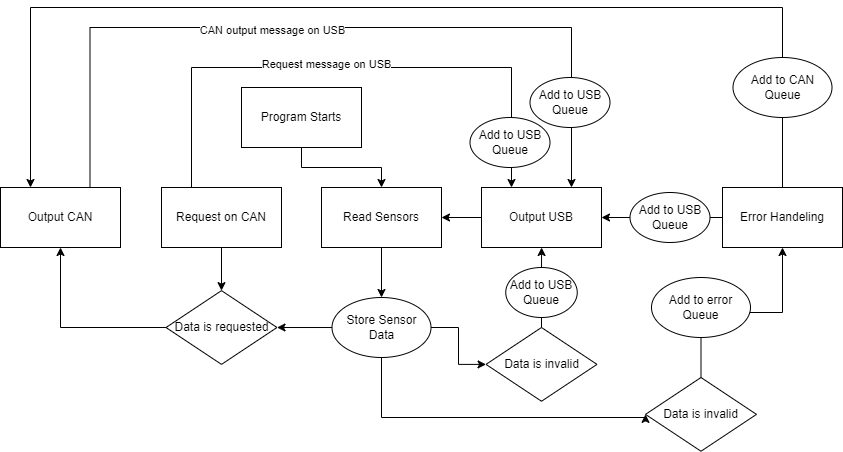

The diagram above was exported from draw.io. Its source (the exported page's mxGraphModel, read from the mxfile embedded in the PNG):
<mxGraphModel dx="1676.5" dy="705" grid="1" gridSize="10" guides="1" tooltips="1" connect="1" arrows="1" fold="1" page="1" pageScale="0.85" pageWidth="850" pageHeight="1100" math="0" shadow="0">
  <root>
    <mxCell id="0" />
    <mxCell id="1" parent="0" />
    <mxCell id="QMqzq6hpuhTWDnhg7v2D-7" style="edgeStyle=orthogonalEdgeStyle;rounded=0;orthogonalLoop=1;jettySize=auto;html=1;" parent="1" source="QMqzq6hpuhTWDnhg7v2D-1" target="QMqzq6hpuhTWDnhg7v2D-2" edge="1">
      <mxGeometry relative="1" as="geometry" />
    </mxCell>
    <mxCell id="QMqzq6hpuhTWDnhg7v2D-1" value="Program Starts" style="rounded=0;whiteSpace=wrap;html=1;" parent="1" vertex="1">
      <mxGeometry x="121.5" y="100" width="120" height="60" as="geometry" />
    </mxCell>
    <mxCell id="QMqzq6hpuhTWDnhg7v2D-25" style="edgeStyle=orthogonalEdgeStyle;rounded=0;orthogonalLoop=1;jettySize=auto;html=1;" parent="1" source="QMqzq6hpuhTWDnhg7v2D-2" target="QMqzq6hpuhTWDnhg7v2D-9" edge="1">
      <mxGeometry relative="1" as="geometry" />
    </mxCell>
    <mxCell id="QMqzq6hpuhTWDnhg7v2D-2" value="Read&amp;nbsp;Sensors" style="rounded=0;whiteSpace=wrap;html=1;" parent="1" vertex="1">
      <mxGeometry x="201.5" y="200" width="120" height="60" as="geometry" />
    </mxCell>
    <mxCell id="QMqzq6hpuhTWDnhg7v2D-13" style="edgeStyle=orthogonalEdgeStyle;rounded=0;orthogonalLoop=1;jettySize=auto;html=1;entryX=0.25;entryY=0;entryDx=0;entryDy=0;exitX=0.5;exitY=0;exitDx=0;exitDy=0;" parent="1" source="QMqzq6hpuhTWDnhg7v2D-3" target="QMqzq6hpuhTWDnhg7v2D-4" edge="1">
      <mxGeometry relative="1" as="geometry">
        <mxPoint x="579" y="200" as="sourcePoint" />
        <mxPoint x="250" y="200" as="targetPoint" />
        <Array as="points">
          <mxPoint x="663" y="20" />
          <mxPoint x="-89" y="20" />
        </Array>
      </mxGeometry>
    </mxCell>
    <mxCell id="QMqzq6hpuhTWDnhg7v2D-30" style="edgeStyle=orthogonalEdgeStyle;rounded=0;orthogonalLoop=1;jettySize=auto;html=1;entryX=1;entryY=0.5;entryDx=0;entryDy=0;" parent="1" source="QMqzq6hpuhTWDnhg7v2D-46" target="QMqzq6hpuhTWDnhg7v2D-24" edge="1">
      <mxGeometry relative="1" as="geometry" />
    </mxCell>
    <mxCell id="QMqzq6hpuhTWDnhg7v2D-3" value="Error Handeling" style="rounded=0;whiteSpace=wrap;html=1;" parent="1" vertex="1">
      <mxGeometry x="602.5" y="200" width="120" height="60" as="geometry" />
    </mxCell>
    <mxCell id="QMqzq6hpuhTWDnhg7v2D-31" style="edgeStyle=orthogonalEdgeStyle;rounded=0;orthogonalLoop=1;jettySize=auto;html=1;entryX=0.75;entryY=0;entryDx=0;entryDy=0;" parent="1" source="QMqzq6hpuhTWDnhg7v2D-4" target="QMqzq6hpuhTWDnhg7v2D-24" edge="1">
      <mxGeometry relative="1" as="geometry">
        <Array as="points">
          <mxPoint x="-30" y="40" />
          <mxPoint x="452" y="40" />
        </Array>
      </mxGeometry>
    </mxCell>
    <mxCell id="QMqzq6hpuhTWDnhg7v2D-33" value="CAN output message on USB" style="edgeLabel;html=1;align=center;verticalAlign=middle;resizable=0;points=[];" parent="QMqzq6hpuhTWDnhg7v2D-31" vertex="1" connectable="0">
      <mxGeometry x="-0.1497" y="-2" relative="1" as="geometry">
        <mxPoint x="1" as="offset" />
      </mxGeometry>
    </mxCell>
    <mxCell id="QMqzq6hpuhTWDnhg7v2D-4" value="Output CAN" style="rounded=0;whiteSpace=wrap;html=1;" parent="1" vertex="1">
      <mxGeometry x="-119.5" y="200" width="120" height="60" as="geometry" />
    </mxCell>
    <mxCell id="QMqzq6hpuhTWDnhg7v2D-21" style="edgeStyle=orthogonalEdgeStyle;rounded=0;orthogonalLoop=1;jettySize=auto;html=1;entryX=0.5;entryY=0;entryDx=0;entryDy=0;" parent="1" source="QMqzq6hpuhTWDnhg7v2D-5" target="QMqzq6hpuhTWDnhg7v2D-16" edge="1">
      <mxGeometry relative="1" as="geometry" />
    </mxCell>
    <mxCell id="QMqzq6hpuhTWDnhg7v2D-34" style="edgeStyle=orthogonalEdgeStyle;rounded=0;orthogonalLoop=1;jettySize=auto;html=1;exitX=0.25;exitY=0;exitDx=0;exitDy=0;entryX=0.25;entryY=0;entryDx=0;entryDy=0;" parent="1" source="QMqzq6hpuhTWDnhg7v2D-5" target="QMqzq6hpuhTWDnhg7v2D-24" edge="1">
      <mxGeometry relative="1" as="geometry">
        <Array as="points">
          <mxPoint x="72" y="80" />
          <mxPoint x="392" y="80" />
        </Array>
      </mxGeometry>
    </mxCell>
    <mxCell id="QMqzq6hpuhTWDnhg7v2D-35" value="Request message on USB" style="edgeLabel;html=1;align=center;verticalAlign=middle;resizable=0;points=[];" parent="QMqzq6hpuhTWDnhg7v2D-34" vertex="1" connectable="0">
      <mxGeometry x="-0.0929" y="4" relative="1" as="geometry">
        <mxPoint as="offset" />
      </mxGeometry>
    </mxCell>
    <mxCell id="QMqzq6hpuhTWDnhg7v2D-5" value="Request on CAN" style="rounded=0;whiteSpace=wrap;html=1;" parent="1" vertex="1">
      <mxGeometry x="41.5" y="200" width="120" height="60" as="geometry" />
    </mxCell>
    <mxCell id="QMqzq6hpuhTWDnhg7v2D-19" style="edgeStyle=orthogonalEdgeStyle;rounded=0;orthogonalLoop=1;jettySize=auto;html=1;entryX=1;entryY=0.5;entryDx=0;entryDy=0;" parent="1" source="QMqzq6hpuhTWDnhg7v2D-9" target="QMqzq6hpuhTWDnhg7v2D-16" edge="1">
      <mxGeometry relative="1" as="geometry" />
    </mxCell>
    <mxCell id="QMqzq6hpuhTWDnhg7v2D-26" style="edgeStyle=orthogonalEdgeStyle;rounded=0;orthogonalLoop=1;jettySize=auto;html=1;entryX=0;entryY=0.5;entryDx=0;entryDy=0;" parent="1" source="QMqzq6hpuhTWDnhg7v2D-9" target="QMqzq6hpuhTWDnhg7v2D-10" edge="1">
      <mxGeometry relative="1" as="geometry">
        <Array as="points">
          <mxPoint x="262" y="430" />
          <mxPoint x="526" y="430" />
        </Array>
      </mxGeometry>
    </mxCell>
    <mxCell id="QMqzq6hpuhTWDnhg7v2D-28" style="edgeStyle=orthogonalEdgeStyle;rounded=0;orthogonalLoop=1;jettySize=auto;html=1;" parent="1" source="QMqzq6hpuhTWDnhg7v2D-9" target="QMqzq6hpuhTWDnhg7v2D-27" edge="1">
      <mxGeometry relative="1" as="geometry" />
    </mxCell>
    <mxCell id="QMqzq6hpuhTWDnhg7v2D-9" value="Store Sensor Data" style="ellipse;whiteSpace=wrap;html=1;" parent="1" vertex="1">
      <mxGeometry x="212" y="310" width="99" height="60" as="geometry" />
    </mxCell>
    <mxCell id="QMqzq6hpuhTWDnhg7v2D-12" style="edgeStyle=orthogonalEdgeStyle;rounded=0;orthogonalLoop=1;jettySize=auto;html=1;" parent="1" source="QMqzq6hpuhTWDnhg7v2D-10" target="QMqzq6hpuhTWDnhg7v2D-3" edge="1">
      <mxGeometry relative="1" as="geometry" />
    </mxCell>
    <mxCell id="QMqzq6hpuhTWDnhg7v2D-10" value="Data is invalid" style="rhombus;whiteSpace=wrap;html=1;" parent="1" vertex="1">
      <mxGeometry x="525.5" y="390" width="111" height="73.75" as="geometry" />
    </mxCell>
    <mxCell id="QMqzq6hpuhTWDnhg7v2D-17" style="edgeStyle=orthogonalEdgeStyle;rounded=0;orthogonalLoop=1;jettySize=auto;html=1;entryX=0.5;entryY=1;entryDx=0;entryDy=0;" parent="1" source="QMqzq6hpuhTWDnhg7v2D-16" target="QMqzq6hpuhTWDnhg7v2D-4" edge="1">
      <mxGeometry relative="1" as="geometry">
        <mxPoint x="-59.5" y="270" as="targetPoint" />
      </mxGeometry>
    </mxCell>
    <mxCell id="QMqzq6hpuhTWDnhg7v2D-16" value="Data is requested" style="rhombus;whiteSpace=wrap;html=1;" parent="1" vertex="1">
      <mxGeometry x="46" y="303.13" width="111" height="73.75" as="geometry" />
    </mxCell>
    <mxCell id="QMqzq6hpuhTWDnhg7v2D-32" style="edgeStyle=orthogonalEdgeStyle;rounded=0;orthogonalLoop=1;jettySize=auto;html=1;" parent="1" source="QMqzq6hpuhTWDnhg7v2D-24" target="QMqzq6hpuhTWDnhg7v2D-2" edge="1">
      <mxGeometry relative="1" as="geometry" />
    </mxCell>
    <mxCell id="QMqzq6hpuhTWDnhg7v2D-24" value="Output USB" style="rounded=0;whiteSpace=wrap;html=1;" parent="1" vertex="1">
      <mxGeometry x="361.5" y="200" width="120" height="60" as="geometry" />
    </mxCell>
    <mxCell id="QMqzq6hpuhTWDnhg7v2D-29" style="edgeStyle=orthogonalEdgeStyle;rounded=0;orthogonalLoop=1;jettySize=auto;html=1;" parent="1" source="QMqzq6hpuhTWDnhg7v2D-43" target="QMqzq6hpuhTWDnhg7v2D-24" edge="1">
      <mxGeometry relative="1" as="geometry" />
    </mxCell>
    <mxCell id="QMqzq6hpuhTWDnhg7v2D-27" value="Data is invalid" style="rhombus;whiteSpace=wrap;html=1;" parent="1" vertex="1">
      <mxGeometry x="366" y="340" width="111" height="73.75" as="geometry" />
    </mxCell>
    <mxCell id="QMqzq6hpuhTWDnhg7v2D-36" value="Add to error Queue" style="ellipse;whiteSpace=wrap;html=1;" parent="1" vertex="1">
      <mxGeometry x="531.5" y="290" width="99" height="60" as="geometry" />
    </mxCell>
    <mxCell id="QMqzq6hpuhTWDnhg7v2D-37" value="Add to CAN Queue" style="ellipse;whiteSpace=wrap;html=1;" parent="1" vertex="1">
      <mxGeometry x="613" y="70" width="99" height="60" as="geometry" />
    </mxCell>
    <mxCell id="QMqzq6hpuhTWDnhg7v2D-41" value="Add to USB Queue" style="ellipse;whiteSpace=wrap;html=1;" parent="1" vertex="1">
      <mxGeometry x="410" y="90" width="80" height="50" as="geometry" />
    </mxCell>
    <mxCell id="QMqzq6hpuhTWDnhg7v2D-42" value="Add to USB Queue" style="ellipse;whiteSpace=wrap;html=1;" parent="1" vertex="1">
      <mxGeometry x="350" y="130" width="80" height="50" as="geometry" />
    </mxCell>
    <mxCell id="QMqzq6hpuhTWDnhg7v2D-44" value="" style="edgeStyle=orthogonalEdgeStyle;rounded=0;orthogonalLoop=1;jettySize=auto;html=1;" parent="1" source="QMqzq6hpuhTWDnhg7v2D-27" target="QMqzq6hpuhTWDnhg7v2D-43" edge="1">
      <mxGeometry relative="1" as="geometry">
        <mxPoint x="422" y="330" as="sourcePoint" />
        <mxPoint x="422" y="260" as="targetPoint" />
      </mxGeometry>
    </mxCell>
    <mxCell id="QMqzq6hpuhTWDnhg7v2D-43" value="Add to USB Queue" style="ellipse;whiteSpace=wrap;html=1;" parent="1" vertex="1">
      <mxGeometry x="385.75" y="280" width="71.5" height="50" as="geometry" />
    </mxCell>
    <mxCell id="QMqzq6hpuhTWDnhg7v2D-48" value="" style="edgeStyle=orthogonalEdgeStyle;rounded=0;orthogonalLoop=1;jettySize=auto;html=1;entryX=1;entryY=0.5;entryDx=0;entryDy=0;endArrow=none;endFill=0;" parent="1" source="QMqzq6hpuhTWDnhg7v2D-3" target="QMqzq6hpuhTWDnhg7v2D-46" edge="1">
      <mxGeometry relative="1" as="geometry">
        <mxPoint x="603" y="230" as="sourcePoint" />
        <mxPoint x="482" y="230" as="targetPoint" />
        <Array as="points">
          <mxPoint x="583" y="230" />
          <mxPoint x="583" y="230" />
        </Array>
      </mxGeometry>
    </mxCell>
    <mxCell id="QMqzq6hpuhTWDnhg7v2D-46" value="Add to USB Queue" style="ellipse;whiteSpace=wrap;html=1;" parent="1" vertex="1">
      <mxGeometry x="510" y="205" width="80" height="50" as="geometry" />
    </mxCell>
  </root>
</mxGraphModel>